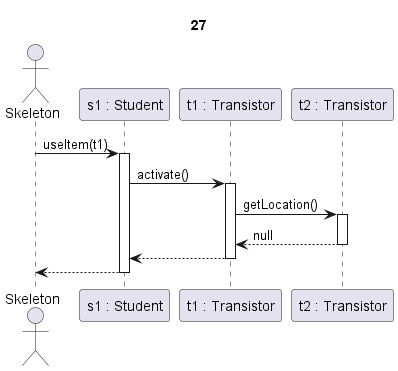

The diagram above was rendered by PlantUML. Its source (embedded in the PNG):
@startuml transistor can't use

title 27

actor Skeleton as sk
participant "s1 : Student" as s
participant "t1 : Transistor" as t1
participant "t2 : Transistor" as t2

sk -> s ++: useItem(t1)

s->t1 ++: activate()

t1 -> t2 ++: getLocation()
t2 --> t1 --: null

t1 --> s --:

s-->sk --:

@enduml